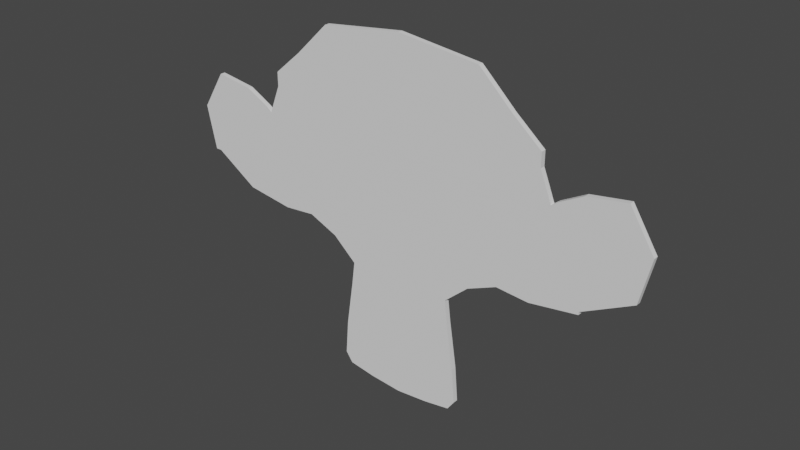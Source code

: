 # Source: MonkeyFrontPlane.blend  (saved by Blender 3.6.13; exported with 4.5.12 LTS)
import bpy
from mathutils import Matrix  # noqa: F401  (used for matrix-valued properties, if any)

bpy.ops.wm.read_factory_settings(use_empty=True)
scene = bpy.context.scene
scene.name = 'Scene'

# ---- world
world_world = bpy.data.worlds.new('World'); scene.world = world_world
world_world.use_nodes = True; world_world.node_tree.nodes.clear()
_N = world_world.node_tree.nodes; _L = world_world.node_tree.links
n0 = _N.new('ShaderNodeOutputWorld'); n0.name = 'World Output'; n0.location = (300, 300)
n1 = _N.new('ShaderNodeBackground'); n1.name = 'Background'; n1.location = (10, 300)
n1.inputs[0].default_value = (0.05088, 0.05088, 0.05088, 1.0)
_L.new(n1.outputs[0], n0.inputs[0])
n0.is_active_output = True
world_world.color = (0.05088, 0.05088, 0.05088)
world_world.use_sun_shadow = False
world_world.sun_shadow_jitter_overblur = 0.0

# ---- meshes
me_suzanne = bpy.data.meshes.new('Suzanne')
me_suzanne.from_pydata([(0.3125, -0.000396, -0.4375), (-0.3125, -0.000396, -0.4375), (0.3516, -0.000396, -0.6953), (-0.3516, -0.000396, -0.6953), (0.3672, 3.439e-05, -0.8906), (-0.3672, 3.439e-05, -0.8906), (0.3281, 4.312e-05, -0.9453), (-0.3281, 4.312e-05, -0.9453), (0.1797, -9.447e-05, -0.9688), (-0.1797, -9.447e-05, -0.9688), (0.0, -0.0001206, -0.9844), (0.0, -5.121e-05, 0.9844), (0.0, -0.004931, 0.9844), (0.5938, 2.91e-05, -0.125), (-0.5938, 2.91e-05, -0.125), (0.2969, -0.0002011, -0.3125), (-0.2969, -0.0002011, -0.3125), (0.4531, -6.931e-05, 0.9297), (-0.4531, -6.931e-05, 0.9297), (0.7969, 6.458e-05, 0.6172), (-0.7969, 6.458e-05, 0.6172), (0.6406, 5.424e-06, 0.75), (-0.6406, 5.424e-06, 0.75), (0.7969, 3.451e-05, 0.5391), (-0.7969, 3.451e-05, 0.5391), (0.4297, -6.393e-06, -0.1953), (-0.4297, -6.393e-06, -0.1953), (0.8906, -0.000484, 0.4062), (-0.8906, -0.000484, 0.4062), (0.7734, 0.000212, -0.1406), (-0.7734, 0.000212, -0.1406), (1.039, 5.82e-05, -0.1016), (-1.039, 5.82e-05, -0.1016), (-1.281, -0.000172, 0.05469), (1.352, -1.279e-05, 0.3203), (-1.352, -1.279e-05, 0.3203), (1.234, -1.279e-05, 0.5078), (-1.234, -1.279e-05, 0.5078), (1.023, -0.0002366, 0.4766), (-1.023, -0.0002366, 0.4766), (1.367, -7.194e-05, 0.2969), (-1.367, -7.194e-05, 0.2969), (1.312, -0.0004022, 0.05469), (-1.312, -0.0004022, 0.05469), (1.039, 8.723e-05, -0.08594), (0.8594, -0.0001365, 0.3828), (-0.8594, -0.0001365, 0.3828), (0.3125, -0.02819, -0.4375), (-0.3125, -0.02819, -0.4375), (0.3516, -0.02819, -0.6953), (-0.3516, -0.02819, -0.6953), (0.3672, -0.02776, -0.8906), (-0.3672, -0.02776, -0.8906), (0.3281, -0.02775, -0.9453), (-0.3281, -0.02775, -0.9453), (0.1797, -0.02789, -0.9688), (-0.1797, -0.02789, -0.9688), (-1.222e-07, -0.02791, -0.9844), (-1.222e-07, -0.02784, 0.9844), (0.5937, -0.02776, -0.125), (-0.5938, -0.02776, -0.125), (0.2969, -0.02799, -0.3125), (-0.2969, -0.02799, -0.3125), (0.4531, -0.02786, 0.9297), (-0.4531, -0.02786, 0.9297), (0.7969, -0.02773, 0.6172), (-0.7969, -0.02773, 0.6172), (0.6406, -0.02779, 0.75), (-0.6406, -0.02779, 0.75), (0.7969, -0.02776, 0.5391), (-0.7969, -0.02776, 0.5391), (0.4297, -0.0278, -0.1953), (-0.4297, -0.0278, -0.1953), (0.8906, -0.02828, 0.4062), (-0.8906, -0.02828, 0.4062), (0.7734, -0.02758, -0.1406), (-0.7734, -0.02758, -0.1406), (1.039, -0.02773, -0.1016), (-1.039, -0.02773, -0.1016), (-1.281, -0.02796, 0.05469), (1.352, -0.02781, 0.3203), (-1.352, -0.02781, 0.3203), (1.234, -0.02781, 0.5078), (-1.234, -0.02781, 0.5078), (1.023, -0.02803, 0.4766), (-1.023, -0.02803, 0.4766), (1.367, -0.02786, 0.2969), (-1.367, -0.02786, 0.2969), (1.312, -0.02819, 0.05469), (-1.313, -0.02819, 0.05469), (1.039, -0.02771, -0.08594), (0.8594, -0.02793, 0.3828), (-0.8594, -0.02793, 0.3828)], [], [(10, 8, 6, 4, 2, 0, 15, 25, 13, 29, 31, 44, 42, 40, 34, 36, 38, 27, 45, 23, 19, 21, 17, 11, 18, 22, 20, 24, 46, 28, 39, 37, 35, 41, 43, 33, 32, 30, 14, 26, 16, 1, 3, 5, 7, 9), (57, 56, 54, 52, 50, 48, 62, 72, 60, 76, 78, 79, 89, 87, 81, 83, 85, 74, 92, 70, 66, 68, 64, 58, 63, 67, 65, 69, 91, 73, 84, 82, 80, 86, 88, 90, 77, 75, 59, 71, 61, 47, 49, 51, 53, 55), (31, 29, 75, 77), (22, 18, 64, 68), (5, 3, 50, 52), (30, 32, 78, 76), (25, 15, 61, 71), (0, 2, 49, 47), (29, 13, 59, 75), (16, 26, 72, 62), (3, 1, 48, 50), (14, 30, 76, 60), (13, 25, 71, 59), (15, 0, 47, 61), (44, 31, 77, 90), (26, 14, 60, 72), (11, 17, 63, 58), (42, 44, 90, 88), (1, 16, 62, 48), (18, 11, 58, 64), (33, 43, 89, 79), (27, 38, 84, 73), (23, 45, 91, 69), (34, 40, 86, 80), (8, 10, 57, 55), (39, 28, 74, 85), (21, 19, 65, 67), (40, 42, 88, 86), (10, 9, 56, 57), (38, 36, 82, 84), (20, 22, 68, 66), (43, 41, 87, 89), (6, 8, 55, 53), (37, 39, 85, 83), (46, 24, 70, 92), (41, 35, 81, 87), (9, 7, 54, 56), (36, 34, 80, 82), (19, 23, 69, 65), (45, 27, 73, 91), (4, 6, 53, 51), (35, 37, 83, 81), (24, 20, 66, 70), (28, 46, 92, 74), (7, 5, 52, 54), (32, 33, 79, 78), (17, 21, 67, 63), (2, 4, 51, 49)])
_uv = me_suzanne.uv_layers.new(name='UVMap')
_uv.uv.foreach_set('vector', [0.0, 0.0, 0.0, 0.0, 0.0, 0.0, 0.0, 0.0, 0.0, 0.0, 0.0, 0.0, 0.0, 0.0, 0.0, 0.0, 0.0, 0.0, 0.0, 0.0, 0.0, 0.0, 0.0, 0.0, 0.0, 0.0, 0.0, 0.0, 0.0, 0.0, 0.0, 0.0, 0.0, 0.0, 0.0, 0.0, 0.0, 0.0, 0.0, 0.0, 0.0, 0.0, 0.0, 0.0, 0.0, 0.0, 0.0, 0.0, 0.0, 0.0, 0.0, 0.0, 0.0, 0.0, 0.0, 0.0, 0.0, 0.0, 0.0, 0.0, 0.0, 0.0, 0.0, 0.0, 0.0, 0.0, 0.0, 0.0, 0.0, 0.0, 0.0, 0.0, 0.0, 0.0, 0.0, 0.0, 0.0, 0.0, 0.0, 0.0, 0.0, 0.0, 0.0, 0.0, 0.0, 0.0, 0.0, 0.0, 0.0, 0.0, 0.0, 0.0, 0.0, 0.0, 0.0, 0.0, 0.0, 0.0, 0.0, 0.0, 0.0, 0.0, 0.0, 0.0, 0.0, 0.0, 0.0, 0.0, 0.0, 0.0, 0.0, 0.0, 0.0, 0.0, 0.0, 0.0, 0.0, 0.0, 0.0, 0.0, 0.0, 0.0, 0.0, 0.0, 0.0, 0.0, 0.0, 0.0, 0.0, 0.0, 0.0, 0.0, 0.0, 0.0, 0.0, 0.0, 0.0, 0.0, 0.0, 0.0, 0.0, 0.0, 0.0, 0.0, 0.0, 0.0, 0.0, 0.0, 0.0, 0.0, 0.0, 0.0, 0.0, 0.0, 0.0, 0.0, 0.0, 0.0, 0.0, 0.0, 0.0, 0.0, 0.0, 0.0, 0.0, 0.0, 0.0, 0.0, 0.0, 0.0, 0.0, 0.0, 0.0, 0.0, 0.0, 0.0, 0.0, 0.0, 0.0, 0.0, 0.0, 0.0, 0.0, 0.0, 0.0, 0.0, 0.0, 0.0, 0.0, 0.0, 0.0, 0.0, 0.0, 0.0, 0.0, 0.0, 0.0, 0.0, 0.0, 0.0, 0.0, 0.0, 0.0, 0.0, 0.0, 0.0, 0.0, 0.0, 0.0, 0.0, 0.0, 0.0, 0.0, 0.0, 0.0, 0.0, 0.0, 0.0, 0.0, 0.0, 0.0, 0.0, 0.0, 0.0, 0.0, 0.0, 0.0, 0.0, 0.0, 0.0, 0.0, 0.0, 0.0, 0.0, 0.0, 0.0, 0.0, 0.0, 0.0, 0.0, 0.0, 0.0, 0.0, 0.0, 0.0, 0.0, 0.0, 0.0, 0.0, 0.0, 0.0, 0.0, 0.0, 0.0, 0.0, 0.0, 0.0, 0.0, 0.0, 0.0, 0.0, 0.0, 0.0, 0.0, 0.0, 0.0, 0.0, 0.0, 0.0, 0.0, 0.0, 0.0, 0.0, 0.0, 0.0, 0.0, 0.0, 0.0, 0.0, 0.0, 0.0, 0.0, 0.0, 0.0, 0.0, 0.0, 0.0, 0.0, 0.0, 0.0, 0.0, 0.0, 0.0, 0.0, 0.0, 0.0, 0.0, 0.0, 0.0, 0.0, 0.0, 0.0, 0.0, 0.0, 0.0, 0.0, 0.0, 0.0, 0.0, 0.0, 0.0, 0.0, 0.0, 0.0, 0.0, 0.0, 0.0, 0.0, 0.0, 0.0, 0.0, 0.0, 0.0, 0.0, 0.0, 0.0, 0.0, 0.0, 0.0, 0.0, 0.0, 0.0, 0.0, 0.0, 0.0, 0.0, 0.0, 0.0, 0.0, 0.0, 0.0, 0.0, 0.0, 0.0, 0.0, 0.0, 0.0, 0.0, 0.0, 0.0, 0.0, 0.0, 0.0, 0.0, 0.0, 0.0, 0.0, 0.0, 0.0, 0.0, 0.0, 0.0, 0.0, 0.0, 0.0, 0.0, 0.0, 0.0, 0.0, 0.0, 0.0, 0.0, 0.0, 0.0, 0.0, 0.0, 0.0, 0.0, 0.0, 0.0, 0.0, 0.0, 0.0, 0.0, 0.0, 0.0, 0.0, 0.0, 0.0, 0.0, 0.0, 0.0, 0.0, 0.0, 0.0, 0.0, 0.0, 0.0, 0.0, 0.0, 0.0, 0.0, 0.0, 0.0, 0.0, 0.0, 0.0, 0.0, 0.0, 0.0, 0.0, 0.0, 0.0, 0.0, 0.0, 0.0, 0.0, 0.0, 0.0, 0.0, 0.0, 0.0, 0.0, 0.0, 0.0, 0.0, 0.0, 0.0, 0.0, 0.0, 0.0, 0.0, 0.0, 0.0, 0.0, 0.0, 0.0, 0.0, 0.0, 0.0, 0.0, 0.0, 0.0, 0.0, 0.0, 0.0, 0.0, 0.0, 0.0, 0.0, 0.0, 0.0, 0.0, 0.0, 0.0, 0.0, 0.0, 0.0, 0.0, 0.0, 0.0, 0.0, 0.0, 0.0, 0.0, 0.0, 0.0, 0.0, 0.0, 0.0, 0.0, 0.0, 0.0, 0.0, 0.0, 0.0, 0.0, 0.0, 0.0, 0.0, 0.0, 0.0, 0.0, 0.0, 0.0, 0.0, 0.0, 0.0, 0.0, 0.0, 0.0, 0.0, 0.0, 0.0, 0.0, 0.0, 0.0, 0.0, 0.0, 0.0, 0.0, 0.0, 0.0, 0.0, 0.0, 0.0, 0.0, 0.0, 0.0, 0.0, 0.0, 0.0, 0.0, 0.0, 0.0, 0.0, 0.0, 0.0, 0.0, 0.0, 0.0, 0.0, 0.0, 0.0, 0.0, 0.0, 0.0, 0.0, 0.0, 0.0, 0.0, 0.0, 0.0, 0.0, 0.0, 0.0, 0.0, 0.0, 0.0, 0.0, 0.0, 0.0, 0.0, 0.0, 0.0, 0.0, 0.0, 0.0, 0.0, 0.0, 0.0, 0.0])
me_suzanne.update()

# ---- objects
ob_suzannefront = bpy.data.objects.new('SuzanneFront', me_suzanne)

# ---- transforms, parenting, visibility, modifiers, constraints
ob_suzannefront.location = (0.0, 0.0, 0.0)

# ---- collection membership
scene.collection.objects.link(ob_suzannefront)

# ---- scene / render settings (as saved in the file)
scene.frame_start = 1; scene.frame_end = 250; scene.frame_set(1)
scene.render.engine = 'BLENDER_EEVEE_NEXT'
scene.cycles.sampling_pattern = 'TABULATED_SOBOL'
scene.view_settings.view_transform = 'Filmic'
bpy.context.view_layer.update()

# ---- added for rendering (the .blend has no active camera and no usable light): camera, sun
cam_auto = bpy.data.cameras.new('AutoCamera')
cam_auto.lens = 50.0
cam_auto.sensor_width = 36.0
cam_auto.clip_end = 1000.0
ob_auto_camera = bpy.data.objects.new('AutoCamera', cam_auto)
scene.collection.objects.link(ob_auto_camera)
ob_auto_camera.location = (3.11755, -3.7551, 2.49404)
ob_auto_camera.rotation_euler = (1.09748, -7.21219e-08, 0.694738)
scene.camera = ob_auto_camera
light_auto_sun = bpy.data.lights.new('AutoSun', 'SUN')
light_auto_sun.energy = 3.0
light_auto_sun.angle = 0.0523599
ob_auto_sun = bpy.data.objects.new('AutoSun', light_auto_sun)
scene.collection.objects.link(ob_auto_sun)
ob_auto_sun.rotation_euler = (0.872665, 0.174533, 0.523599)
bpy.context.view_layer.update()
